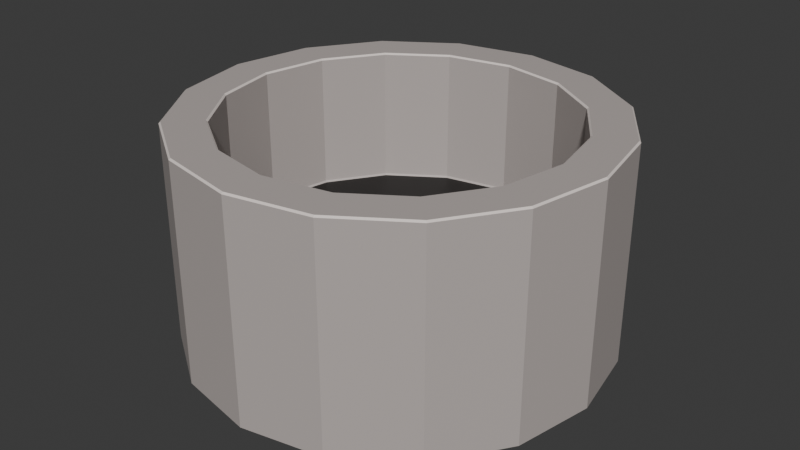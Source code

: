 # Source: Well.blend  (saved by Blender 4.3.34; exported with 4.5.12 LTS)
import bpy
from mathutils import Matrix  # noqa: F401  (used for matrix-valued properties, if any)

bpy.ops.wm.read_factory_settings(use_empty=True)
scene = bpy.context.scene
scene.name = 'Scene'

# ---- collections
col_collection = bpy.data.collections.new('Collection'); scene.collection.children.link(col_collection)

# ---- materials (node trees are filled in below, after node groups)
mat_material_001 = bpy.data.materials.new('Material.001')
mat_material_002 = bpy.data.materials.new('Material.002')
mat_material_003 = bpy.data.materials.new('Material.003')

# ---- material node trees
mat_material_001.use_nodes = True; mat_material_001.node_tree.nodes.clear()
_N = mat_material_001.node_tree.nodes; _L = mat_material_001.node_tree.links
n0 = _N.new('ShaderNodeBsdfPrincipled'); n0.name = 'Principled BSDF'; n0.location = (10, 300)
n0.inputs[0].default_value = (0.4969, 0.4452, 0.4233, 1.0)
n1 = _N.new('ShaderNodeOutputMaterial'); n1.name = 'Material Output'; n1.location = (300, 300)
_L.new(n0.outputs[0], n1.inputs[0])
n1.is_active_output = True
mat_material_002.use_nodes = True; mat_material_002.node_tree.nodes.clear()
_N = mat_material_002.node_tree.nodes; _L = mat_material_002.node_tree.links
n0 = _N.new('ShaderNodeBsdfPrincipled'); n0.name = 'Principled BSDF'; n0.location = (10, 300)
n0.inputs[0].default_value = (0.0, 0.0, 0.0, 1.0)
n1 = _N.new('ShaderNodeOutputMaterial'); n1.name = 'Material Output'; n1.location = (300, 300)
_L.new(n0.outputs[0], n1.inputs[0])
n1.is_active_output = True
mat_material_003.use_nodes = True; mat_material_003.node_tree.nodes.clear()
_N = mat_material_003.node_tree.nodes; _L = mat_material_003.node_tree.links
n0 = _N.new('ShaderNodeBsdfPrincipled'); n0.name = 'Principled BSDF'; n0.location = (10, 300)
n0.inputs[0].default_value = (0.8469, 0.7605, 0.7157, 1.0)
n1 = _N.new('ShaderNodeOutputMaterial'); n1.name = 'Material Output'; n1.location = (300, 300)
_L.new(n0.outputs[0], n1.inputs[0])
n1.is_active_output = True

# ---- world
world_world = bpy.data.worlds.new('World'); scene.world = world_world
world_world.use_nodes = True; world_world.node_tree.nodes.clear()
_N = world_world.node_tree.nodes; _L = world_world.node_tree.links
n0 = _N.new('ShaderNodeOutputWorld'); n0.name = 'World Output'; n0.location = (300, 300)
n1 = _N.new('ShaderNodeBackground'); n1.name = 'Background'; n1.location = (10, 300)
n1.inputs[0].default_value = (0.05088, 0.05088, 0.05088, 1.0)
_L.new(n1.outputs[0], n0.inputs[0])
n0.is_active_output = True
world_world.color = (0.05088, 0.05088, 0.05088)
world_world.sun_shadow_jitter_overblur = 0.0

# ---- meshes
me_cylinder = bpy.data.meshes.new('Cylinder')
me_cylinder.from_pydata([(2.328e-10, 2.66, -0.0007489), (0.0, 2.681, 0.01925), (0.0, 2.162, 2.813), (2.977e-11, 2.142, 2.793), (1.018, 2.458, -0.0007489), (1.026, 2.477, 0.01925), (0.8196, 1.979, 2.793), (0.8274, 1.998, 2.813), (1.881, 1.881, -0.0007489), (1.896, 1.896, 0.01925), (1.514, 1.514, 2.793), (1.529, 1.529, 2.813), (2.458, 1.018, -0.0007489), (2.477, 1.026, 0.01925), (1.979, 0.8196, 2.793), (1.998, 0.8274, 2.813), (2.66, -2.328e-10, -0.0007489), (2.681, 0.0, 0.01925), (2.142, 0.0, 2.793), (2.162, 0.0, 2.813), (2.458, -1.018, -0.0007489), (2.477, -1.026, 0.01925), (1.979, -0.8196, 2.793), (1.998, -0.8274, 2.813), (1.881, -1.881, -0.0007489), (1.896, -1.896, 0.01925), (1.514, -1.514, 2.793), (1.529, -1.529, 2.813), (1.018, -2.458, -0.0007489), (1.026, -2.477, 0.01925), (0.8196, -1.979, 2.793), (0.8274, -1.998, 2.813), (-2.328e-10, -2.66, -0.0007489), (0.0, -2.681, 0.01925), (2.977e-11, -2.142, 2.793), (0.0, -2.162, 2.813), (-1.018, -2.458, -0.0007489), (-1.026, -2.477, 0.01925), (-0.8196, -1.979, 2.793), (-0.8274, -1.998, 2.813), (-1.881, -1.881, -0.0007489), (-1.896, -1.896, 0.01925), (-1.514, -1.514, 2.793), (-1.529, -1.529, 2.813), (-2.458, -1.018, -0.0007489), (-2.477, -1.026, 0.01925), (-1.979, -0.8196, 2.793), (-1.998, -0.8274, 2.813), (-2.66, 2.328e-10, -0.0007489), (-2.681, 0.0, 0.01925), (-2.142, 0.0, 2.793), (-2.162, 0.0, 2.813), (-2.458, 1.018, -0.0007489), (-2.477, 1.026, 0.01925), (-1.979, 0.8196, 2.793), (-1.998, 0.8274, 2.813), (-1.881, 1.881, -0.0007489), (-1.896, 1.896, 0.01925), (-1.514, 1.514, 2.793), (-1.529, 1.529, 2.813), (-1.018, 2.458, -0.0007489), (-1.026, 2.477, 0.01925), (-0.8196, 1.979, 2.793), (-0.8274, 1.998, 2.813), (1.018, 2.458, 2.813), (1.026, 2.477, 2.793), (0.0, 2.681, 2.793), (0.0, 2.66, 2.813), (1.881, 1.881, 2.813), (1.896, 1.896, 2.793), (2.458, 1.018, 2.813), (2.477, 1.026, 2.793), (2.66, 0.0, 2.813), (2.681, 0.0, 2.793), (2.458, -1.018, 2.813), (2.477, -1.026, 2.793), (1.881, -1.881, 2.813), (1.896, -1.896, 2.793), (1.018, -2.458, 2.813), (1.026, -2.477, 2.793), (0.0, -2.66, 2.813), (0.0, -2.681, 2.793), (-1.018, -2.458, 2.813), (-1.026, -2.477, 2.793), (-1.881, -1.881, 2.813), (-1.896, -1.896, 2.793), (-2.458, -1.018, 2.813), (-2.477, -1.026, 2.793), (-2.66, 0.0, 2.813), (-2.681, 0.0, 2.793), (-2.458, 1.018, 2.813), (-2.477, 1.026, 2.793), (-1.881, 1.881, 2.813), (-1.896, 1.896, 2.793), (-1.018, 2.458, 2.813), (-1.026, 2.477, 2.793), (0.8118, 1.96, 1.09), (0.8196, 1.979, 1.11), (3.398e-09, 2.142, 1.11), (3.725e-09, 2.121, 1.09), (1.5, 1.5, 1.09), (1.514, 1.514, 1.11), (1.96, 0.8118, 1.09), (1.979, 0.8196, 1.11), (2.121, -2.328e-10, 1.09), (2.142, 0.0, 1.11), (1.96, -0.8118, 1.09), (1.979, -0.8196, 1.11), (1.5, -1.5, 1.09), (1.514, -1.514, 1.11), (0.8118, -1.96, 1.09), (0.8196, -1.979, 1.11), (3.26e-09, -2.121, 1.09), (3.398e-09, -2.142, 1.11), (-0.8118, -1.96, 1.09), (-0.8196, -1.979, 1.11), (-1.5, -1.5, 1.09), (-1.514, -1.514, 1.11), (-1.96, -0.8118, 1.09), (-1.979, -0.8196, 1.11), (-2.121, 2.328e-10, 1.09), (-2.142, 0.0, 1.11), (-1.96, 0.8118, 1.09), (-1.979, 0.8196, 1.11), (-1.5, 1.5, 1.09), (-1.514, 1.514, 1.11), (-0.8118, 1.96, 1.09), (-0.8196, 1.979, 1.11)], [], [(61, 95, 66, 1), (10, 6, 97, 101), (14, 10, 101, 103), (18, 14, 103, 105), (22, 18, 105, 107), (26, 22, 107, 109), (30, 26, 109, 111), (34, 30, 111, 113), (38, 34, 113, 115), (42, 38, 115, 117), (46, 42, 117, 119), (50, 46, 119, 121), (51, 55, 90, 88), (58, 54, 123, 125), (53, 91, 93, 57), (62, 58, 125, 127), (6, 3, 98, 97), (1, 66, 65, 5), (3, 62, 127, 98), (9, 69, 71, 13), (13, 71, 73, 17), (17, 73, 75, 21), (21, 75, 77, 25), (25, 77, 79, 29), (29, 79, 81, 33), (33, 81, 83, 37), (37, 83, 85, 41), (41, 85, 87, 45), (45, 87, 89, 49), (49, 89, 91, 53), (54, 50, 121, 123), (57, 93, 95, 61), (96, 99, 126, 124, 122, 120, 118, 116, 114, 112, 110, 108, 106, 104, 102, 100), (5, 65, 69, 9), (23, 27, 76, 74), (55, 59, 92, 90), (27, 31, 78, 76), (59, 63, 94, 92), (31, 35, 80, 78), (2, 7, 64, 67), (63, 2, 67, 94), (35, 39, 82, 80), (7, 11, 68, 64), (39, 43, 84, 82), (11, 15, 70, 68), (43, 47, 86, 84), (15, 19, 72, 70), (47, 51, 88, 86), (19, 23, 74, 72), (1, 5, 4, 0), (65, 66, 67, 64), (5, 9, 8, 4), (69, 65, 64, 68), (9, 13, 12, 8), (71, 69, 68, 70), (13, 17, 16, 12), (73, 71, 70, 72), (17, 21, 20, 16), (75, 73, 72, 74), (21, 25, 24, 20), (77, 75, 74, 76), (25, 29, 28, 24), (79, 77, 76, 78), (29, 33, 32, 28), (81, 79, 78, 80), (33, 37, 36, 32), (83, 81, 80, 82), (37, 41, 40, 36), (85, 83, 82, 84), (41, 45, 44, 40), (87, 85, 84, 86), (45, 49, 48, 44), (89, 87, 86, 88), (49, 53, 52, 48), (91, 89, 88, 90), (53, 57, 56, 52), (93, 91, 90, 92), (57, 61, 60, 56), (95, 93, 92, 94), (61, 1, 0, 60), (66, 95, 94, 67), (7, 2, 3, 6), (11, 7, 6, 10), (15, 11, 10, 14), (19, 15, 14, 18), (23, 19, 18, 22), (27, 23, 22, 26), (31, 27, 26, 30), (35, 31, 30, 34), (39, 35, 34, 38), (43, 39, 38, 42), (47, 43, 42, 46), (51, 47, 46, 50), (55, 51, 50, 54), (59, 55, 54, 58), (63, 59, 58, 62), (2, 63, 62, 3), (97, 98, 99, 96), (101, 97, 96, 100), (103, 101, 100, 102), (105, 103, 102, 104), (107, 105, 104, 106), (109, 107, 106, 108), (111, 109, 108, 110), (113, 111, 110, 112), (115, 113, 112, 114), (117, 115, 114, 116), (119, 117, 116, 118), (121, 119, 118, 120), (123, 121, 120, 122), (125, 123, 122, 124), (127, 125, 124, 126), (98, 127, 126, 99), (0, 4, 8, 12, 16, 20, 24, 28, 32, 36, 40, 44, 48, 52, 56, 60)])
me_cylinder.polygons.foreach_set('material_index', [0, 0, 0, 0, 0, 0, 0, 0, 0, 0, 0, 0, 0, 0, 0, 0, 0, 0, 0, 0, 0, 0, 0, 0, 0, 0, 0, 0, 0, 0, 0, 0, 1, 0, 0, 0, 0, 0, 0, 0, 0, 0, 0, 0, 0, 0, 0, 0, 0, 1, 2, 1, 2, 1, 2, 1, 2, 1, 2, 1, 2, 1, 2, 1, 2, 1, 2, 1, 2, 1, 2, 1, 2, 1, 2, 1, 2, 1, 2, 1, 2, 2, 2, 2, 2, 2, 2, 2, 2, 2, 2, 2, 2, 2, 2, 2, 2, 0, 0, 0, 0, 0, 0, 0, 0, 0, 0, 0, 0, 0, 0, 0, 0, 1])
_uv = me_cylinder.uv_layers.new(name='UVMap')
_uv.uv.foreach_set('vector', [0.0625, 0.5036, 0.0625, 0.9964, 0.0, 0.9964, 0.0, 0.5036, 0.3856, 0.3856, 0.3234, 0.4271, 0.3234, 0.4271, 0.3856, 0.3856, 0.4271, 0.3234, 0.3856, 0.3856, 0.3856, 0.3856, 0.4271, 0.3234, 0.4417, 0.25, 0.4271, 0.3234, 0.4271, 0.3234, 0.4417, 0.25, 0.4271, 0.1766, 0.4417, 0.25, 0.4417, 0.25, 0.4271, 0.1766, 0.3856, 0.1144, 0.4271, 0.1766, 0.4271, 0.1766, 0.3856, 0.1144, 0.3234, 0.07285, 0.3856, 0.1144, 0.3856, 0.1144, 0.3234, 0.07285, 0.25, 0.05826, 0.3234, 0.07285, 0.3234, 0.07285, 0.25, 0.05826, 0.1766, 0.07285, 0.25, 0.05826, 0.25, 0.05826, 0.1766, 0.07285, 0.1144, 0.1144, 0.1766, 0.07285, 0.1766, 0.07285, 0.1144, 0.1144, 0.07285, 0.1766, 0.1144, 0.1144, 0.1144, 0.1144, 0.07285, 0.1766, 0.05826, 0.25, 0.07285, 0.1766, 0.07285, 0.1766, 0.05826, 0.25, 0.05643, 0.25, 0.07116, 0.3241, 0.02996, 0.3411, 0.01183, 0.25, 0.1144, 0.3856, 0.07285, 0.3234, 0.07285, 0.3234, 0.1144, 0.3856, 0.1875, 0.5036, 0.1875, 0.9964, 0.125, 0.9964, 0.125, 0.5036, 0.1766, 0.4271, 0.1144, 0.3856, 0.1144, 0.3856, 0.1766, 0.4271, 0.3234, 0.4271, 0.25, 0.4417, 0.25, 0.4417, 0.3234, 0.4271, 1.0, 0.5036, 1.0, 0.9964, 0.9375, 0.9964, 0.9375, 0.5036, 0.25, 0.4417, 0.1766, 0.4271, 0.1766, 0.4271, 0.25, 0.4417, 0.875, 0.5036, 0.875, 0.9964, 0.8125, 0.9964, 0.8125, 0.5036, 0.8125, 0.5036, 0.8125, 0.9964, 0.75, 0.9964, 0.75, 0.5036, 0.75, 0.5036, 0.75, 0.9964, 0.6875, 0.9964, 0.6875, 0.5036, 0.6875, 0.5036, 0.6875, 0.9964, 0.625, 0.9964, 0.625, 0.5036, 0.625, 0.5036, 0.625, 0.9964, 0.5625, 0.9964, 0.5625, 0.5036, 0.5625, 0.5036, 0.5625, 0.9964, 0.5, 0.9964, 0.5, 0.5036, 0.5, 0.5036, 0.5, 0.9964, 0.4375, 0.9964, 0.4375, 0.5036, 0.4375, 0.5036, 0.4375, 0.9964, 0.375, 0.9964, 0.375, 0.5036, 0.375, 0.5036, 0.375, 0.9964, 0.3125, 0.9964, 0.3125, 0.5036, 0.3125, 0.5036, 0.3125, 0.9964, 0.25, 0.9964, 0.25, 0.5036, 0.25, 0.5036, 0.25, 0.9964, 0.1875, 0.9964, 0.1875, 0.5036, 0.07285, 0.3234, 0.05826, 0.25, 0.05826, 0.25, 0.07285, 0.3234, 0.125, 0.5036, 0.125, 0.9964, 0.0625, 0.9964, 0.0625, 0.5036, 0.3227, 0.4255, 0.25, 0.4399, 0.1773, 0.4255, 0.1157, 0.3843, 0.07454, 0.3227, 0.06008, 0.25, 0.07454, 0.1773, 0.1157, 0.1157, 0.1773, 0.07454, 0.25, 0.06008, 0.3227, 0.07454, 0.3843, 0.1157, 0.4255, 0.1773, 0.4399, 0.25, 0.4255, 0.3227, 0.3843, 0.3843, 0.9375, 0.5036, 0.9375, 0.9964, 0.875, 0.9964, 0.875, 0.5036, 0.4288, 0.1759, 0.3869, 0.1131, 0.4184, 0.08159, 0.47, 0.1589, 0.07116, 0.3241, 0.1131, 0.3869, 0.08159, 0.4184, 0.02996, 0.3411, 0.3869, 0.1131, 0.3241, 0.07116, 0.3411, 0.02996, 0.4184, 0.08159, 0.1131, 0.3869, 0.1759, 0.4288, 0.1589, 0.47, 0.08159, 0.4184, 0.3241, 0.07116, 0.25, 0.05643, 0.25, 0.01183, 0.3411, 0.02996, 0.25, 0.4436, 0.3241, 0.4288, 0.3411, 0.47, 0.25, 0.4882, 0.1759, 0.4288, 0.25, 0.4436, 0.25, 0.4882, 0.1589, 0.47, 0.25, 0.05643, 0.1759, 0.07116, 0.1589, 0.02996, 0.25, 0.01183, 0.3241, 0.4288, 0.3869, 0.3869, 0.4184, 0.4184, 0.3411, 0.47, 0.1759, 0.07116, 0.1131, 0.1131, 0.08159, 0.08159, 0.1589, 0.02996, 0.3869, 0.3869, 0.4288, 0.3241, 0.47, 0.3411, 0.4184, 0.4184, 0.1131, 0.1131, 0.07117, 0.1759, 0.02996, 0.1589, 0.08159, 0.08159, 0.4288, 0.3241, 0.4436, 0.25, 0.4882, 0.25, 0.47, 0.3411, 0.07117, 0.1759, 0.05643, 0.25, 0.01183, 0.25, 0.02996, 0.1589, 0.4436, 0.25, 0.4288, 0.1759, 0.47, 0.1589, 0.4882, 0.25, 0.75, 0.49, 0.8418, 0.4717, 0.8411, 0.47, 0.75, 0.4882, 0.3418, 0.4717, 0.25, 0.49, 0.25, 0.4882, 0.3411, 0.47, 0.8418, 0.4717, 0.9197, 0.4197, 0.9184, 0.4184, 0.8411, 0.47, 0.4197, 0.4197, 0.3418, 0.4717, 0.3411, 0.47, 0.4184, 0.4184, 0.9197, 0.4197, 0.9717, 0.3418, 0.97, 0.3411, 0.9184, 0.4184, 0.4717, 0.3418, 0.4197, 0.4197, 0.4184, 0.4184, 0.47, 0.3411, 0.9717, 0.3418, 0.99, 0.25, 0.9882, 0.25, 0.97, 0.3411, 0.49, 0.25, 0.4717, 0.3418, 0.47, 0.3411, 0.4882, 0.25, 0.99, 0.25, 0.9717, 0.1582, 0.97, 0.1589, 0.9882, 0.25, 0.4717, 0.1582, 0.49, 0.25, 0.4882, 0.25, 0.47, 0.1589, 0.9717, 0.1582, 0.9197, 0.08029, 0.9184, 0.08159, 0.97, 0.1589, 0.4197, 0.08029, 0.4717, 0.1582, 0.47, 0.1589, 0.4184, 0.08159, 0.9197, 0.08029, 0.8418, 0.02827, 0.8411, 0.02996, 0.9184, 0.08159, 0.3418, 0.02827, 0.4197, 0.08029, 0.4184, 0.08159, 0.3411, 0.02996, 0.8418, 0.02827, 0.75, 0.01, 0.75, 0.01183, 0.8411, 0.02996, 0.25, 0.01, 0.3418, 0.02827, 0.3411, 0.02996, 0.25, 0.01183, 0.75, 0.01, 0.6582, 0.02827, 0.6589, 0.02996, 0.75, 0.01183, 0.1582, 0.02827, 0.25, 0.01, 0.25, 0.01183, 0.1589, 0.02996, 0.6582, 0.02827, 0.5803, 0.08029, 0.5816, 0.08159, 0.6589, 0.02996, 0.08029, 0.08029, 0.1582, 0.02827, 0.1589, 0.02996, 0.08159, 0.08159, 0.5803, 0.08029, 0.5283, 0.1582, 0.53, 0.1589, 0.5816, 0.08159, 0.02827, 0.1582, 0.08029, 0.08029, 0.08159, 0.08159, 0.02996, 0.1589, 0.5283, 0.1582, 0.51, 0.25, 0.5118, 0.25, 0.53, 0.1589, 0.01, 0.25, 0.02827, 0.1582, 0.02996, 0.1589, 0.01183, 0.25, 0.51, 0.25, 0.5283, 0.3418, 0.53, 0.3411, 0.5118, 0.25, 0.02827, 0.3418, 0.01, 0.25, 0.01183, 0.25, 0.02996, 0.3411, 0.5283, 0.3418, 0.5803, 0.4197, 0.5816, 0.4184, 0.53, 0.3411, 0.08029, 0.4197, 0.02827, 0.3418, 0.02996, 0.3411, 0.08159, 0.4184, 0.5803, 0.4197, 0.6582, 0.4717, 0.6589, 0.47, 0.5816, 0.4184, 0.1582, 0.4717, 0.08029, 0.4197, 0.08159, 0.4184, 0.1589, 0.47, 0.6582, 0.4717, 0.75, 0.49, 0.75, 0.4882, 0.6589, 0.47, 0.25, 0.49, 0.1582, 0.4717, 0.1589, 0.47, 0.25, 0.4882, 0.3241, 0.4288, 0.25, 0.4436, 0.25, 0.4417, 0.3234, 0.4271, 0.3869, 0.3869, 0.3241, 0.4288, 0.3234, 0.4271, 0.3856, 0.3856, 0.4288, 0.3241, 0.3869, 0.3869, 0.3856, 0.3856, 0.4271, 0.3234, 0.4436, 0.25, 0.4288, 0.3241, 0.4271, 0.3234, 0.4417, 0.25, 0.4288, 0.1759, 0.4436, 0.25, 0.4417, 0.25, 0.4271, 0.1766, 0.3869, 0.1131, 0.4288, 0.1759, 0.4271, 0.1766, 0.3856, 0.1144, 0.3241, 0.07116, 0.3869, 0.1131, 0.3856, 0.1144, 0.3234, 0.07285, 0.25, 0.05643, 0.3241, 0.07116, 0.3234, 0.07285, 0.25, 0.05826, 0.1759, 0.07116, 0.25, 0.05643, 0.25, 0.05826, 0.1766, 0.07285, 0.1131, 0.1131, 0.1759, 0.07116, 0.1766, 0.07285, 0.1144, 0.1144, 0.07117, 0.1759, 0.1131, 0.1131, 0.1144, 0.1144, 0.07285, 0.1766, 0.05643, 0.25, 0.07117, 0.1759, 0.07285, 0.1766, 0.05826, 0.25, 0.07116, 0.3241, 0.05643, 0.25, 0.05826, 0.25, 0.07285, 0.3234, 0.1131, 0.3869, 0.07116, 0.3241, 0.07285, 0.3234, 0.1144, 0.3856, 0.1759, 0.4288, 0.1131, 0.3869, 0.1144, 0.3856, 0.1766, 0.4271, 0.25, 0.4436, 0.1759, 0.4288, 0.1766, 0.4271, 0.25, 0.4417, 0.3234, 0.4271, 0.25, 0.4417, 0.25, 0.4399, 0.3227, 0.4255, 0.3856, 0.3856, 0.3234, 0.4271, 0.3227, 0.4255, 0.3843, 0.3843, 0.4271, 0.3234, 0.3856, 0.3856, 0.3843, 0.3843, 0.4255, 0.3227, 0.4417, 0.25, 0.4271, 0.3234, 0.4255, 0.3227, 0.4399, 0.25, 0.4271, 0.1766, 0.4417, 0.25, 0.4399, 0.25, 0.4255, 0.1773, 0.3856, 0.1144, 0.4271, 0.1766, 0.4255, 0.1773, 0.3843, 0.1157, 0.3234, 0.07285, 0.3856, 0.1144, 0.3843, 0.1157, 0.3227, 0.07454, 0.25, 0.05826, 0.3234, 0.07285, 0.3227, 0.07454, 0.25, 0.06008, 0.1766, 0.07285, 0.25, 0.05826, 0.25, 0.06008, 0.1773, 0.07454, 0.1144, 0.1144, 0.1766, 0.07285, 0.1773, 0.07454, 0.1157, 0.1157, 0.07285, 0.1766, 0.1144, 0.1144, 0.1157, 0.1157, 0.07454, 0.1773, 0.05826, 0.25, 0.07285, 0.1766, 0.07454, 0.1773, 0.06008, 0.25, 0.07285, 0.3234, 0.05826, 0.25, 0.06008, 0.25, 0.07454, 0.3227, 0.1144, 0.3856, 0.07285, 0.3234, 0.07454, 0.3227, 0.1157, 0.3843, 0.1766, 0.4271, 0.1144, 0.3856, 0.1157, 0.3843, 0.1773, 0.4255, 0.25, 0.4417, 0.1766, 0.4271, 0.1773, 0.4255, 0.25, 0.4399, 0.75, 0.4882, 0.8411, 0.47, 0.9184, 0.4184, 0.97, 0.3411, 0.9882, 0.25, 0.97, 0.1589, 0.9184, 0.08159, 0.8411, 0.02996, 0.75, 0.01183, 0.6589, 0.02996, 0.5816, 0.08159, 0.53, 0.1589, 0.5118, 0.25, 0.53, 0.3411, 0.5816, 0.4184, 0.6589, 0.47])
me_cylinder.materials.append(mat_material_001)
me_cylinder.materials.append(mat_material_002)
me_cylinder.materials.append(mat_material_003)
me_cylinder.update()

# ---- objects
ob_well = bpy.data.objects.new('well', me_cylinder)

# ---- transforms, parenting, visibility, modifiers, constraints
ob_well.location = (0.0, 0.0, 0.0)

# ---- collection membership
col_collection.objects.link(ob_well)

# ---- scene / render settings (as saved in the file)
scene.frame_start = 1; scene.frame_end = 250; scene.frame_set(1)
scene.render.engine = 'BLENDER_EEVEE_NEXT'
bpy.context.view_layer.update()

# ---- added for rendering (the .blend has no active camera and no usable light): camera, sun
cam_auto = bpy.data.cameras.new('AutoCamera')
cam_auto.lens = 50.0
cam_auto.sensor_width = 36.0
cam_auto.clip_end = 1000.0
ob_auto_camera = bpy.data.objects.new('AutoCamera', cam_auto)
scene.collection.objects.link(ob_auto_camera)
ob_auto_camera.location = (7.48286, -8.97943, 7.39237)
ob_auto_camera.rotation_euler = (1.09748, -7.21219e-08, 0.694738)
scene.camera = ob_auto_camera
light_auto_sun = bpy.data.lights.new('AutoSun', 'SUN')
light_auto_sun.energy = 3.0
light_auto_sun.angle = 0.0523599
ob_auto_sun = bpy.data.objects.new('AutoSun', light_auto_sun)
scene.collection.objects.link(ob_auto_sun)
ob_auto_sun.rotation_euler = (0.872665, 0.174533, 0.523599)
bpy.context.view_layer.update()
